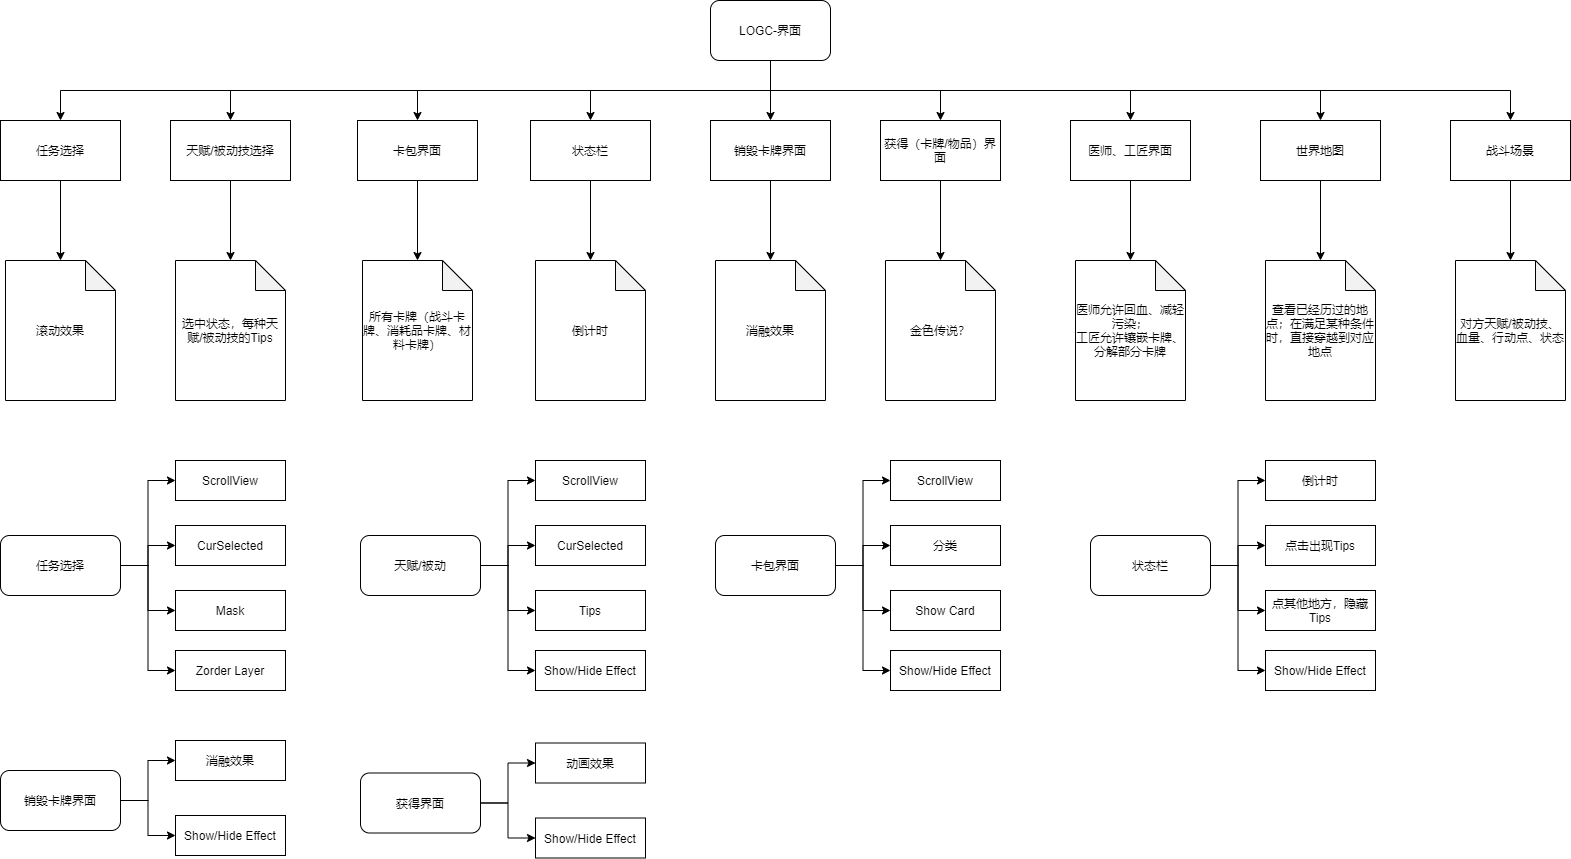

The diagram above was exported from draw.io. Its source (the exported page's mxGraphModel, read from the mxfile embedded in the PNG):
<mxGraphModel dx="1804" dy="664" grid="1" gridSize="10" guides="1" tooltips="1" connect="1" arrows="1" fold="1" page="1" pageScale="1" pageWidth="827" pageHeight="1169" math="0" shadow="0">
  <root>
    <mxCell id="0" />
    <mxCell id="1" parent="0" />
    <mxCell id="23" style="edgeStyle=orthogonalEdgeStyle;rounded=0;orthogonalLoop=1;jettySize=auto;html=1;entryX=0.5;entryY=0;entryDx=0;entryDy=0;entryPerimeter=0;" parent="1" source="3" target="22" edge="1">
      <mxGeometry relative="1" as="geometry" />
    </mxCell>
    <mxCell id="3" value="任务选择" style="rounded=0;whiteSpace=wrap;html=1;" parent="1" vertex="1">
      <mxGeometry x="-770" y="140" width="120" height="60" as="geometry" />
    </mxCell>
    <mxCell id="36" style="edgeStyle=orthogonalEdgeStyle;rounded=0;orthogonalLoop=1;jettySize=auto;html=1;exitX=0.5;exitY=1;exitDx=0;exitDy=0;entryX=0.5;entryY=0;entryDx=0;entryDy=0;entryPerimeter=0;" parent="1" source="4" target="24" edge="1">
      <mxGeometry relative="1" as="geometry" />
    </mxCell>
    <mxCell id="4" value="天赋/被动技选择" style="rounded=0;whiteSpace=wrap;html=1;" parent="1" vertex="1">
      <mxGeometry x="-600" y="140" width="120" height="60" as="geometry" />
    </mxCell>
    <mxCell id="37" style="edgeStyle=orthogonalEdgeStyle;rounded=0;orthogonalLoop=1;jettySize=auto;html=1;" parent="1" source="5" target="25" edge="1">
      <mxGeometry relative="1" as="geometry" />
    </mxCell>
    <mxCell id="5" value="卡包界面" style="rounded=0;whiteSpace=wrap;html=1;" parent="1" vertex="1">
      <mxGeometry x="-413" y="140" width="120" height="60" as="geometry" />
    </mxCell>
    <mxCell id="38" style="edgeStyle=orthogonalEdgeStyle;rounded=0;orthogonalLoop=1;jettySize=auto;html=1;entryX=0.5;entryY=0;entryDx=0;entryDy=0;entryPerimeter=0;" parent="1" source="6" target="26" edge="1">
      <mxGeometry relative="1" as="geometry" />
    </mxCell>
    <mxCell id="6" value="销毁卡牌界面" style="rounded=0;whiteSpace=wrap;html=1;" parent="1" vertex="1">
      <mxGeometry x="-60" y="140" width="120" height="60" as="geometry" />
    </mxCell>
    <mxCell id="39" style="edgeStyle=orthogonalEdgeStyle;rounded=0;orthogonalLoop=1;jettySize=auto;html=1;entryX=0.5;entryY=0;entryDx=0;entryDy=0;entryPerimeter=0;" parent="1" source="7" target="27" edge="1">
      <mxGeometry relative="1" as="geometry" />
    </mxCell>
    <mxCell id="7" value="获得（卡牌/物品）界面" style="rounded=0;whiteSpace=wrap;html=1;" parent="1" vertex="1">
      <mxGeometry x="110" y="140" width="120" height="60" as="geometry" />
    </mxCell>
    <mxCell id="41" style="edgeStyle=orthogonalEdgeStyle;rounded=0;orthogonalLoop=1;jettySize=auto;html=1;entryX=0.5;entryY=0;entryDx=0;entryDy=0;entryPerimeter=0;" parent="1" source="8" target="29" edge="1">
      <mxGeometry relative="1" as="geometry" />
    </mxCell>
    <mxCell id="8" value="世界地图" style="rounded=0;whiteSpace=wrap;html=1;" parent="1" vertex="1">
      <mxGeometry x="490" y="140" width="120" height="60" as="geometry" />
    </mxCell>
    <mxCell id="40" style="edgeStyle=orthogonalEdgeStyle;rounded=0;orthogonalLoop=1;jettySize=auto;html=1;entryX=0.5;entryY=0;entryDx=0;entryDy=0;entryPerimeter=0;" parent="1" source="9" target="28" edge="1">
      <mxGeometry relative="1" as="geometry" />
    </mxCell>
    <mxCell id="9" value="医师、工匠界面" style="rounded=0;whiteSpace=wrap;html=1;" parent="1" vertex="1">
      <mxGeometry x="300" y="140" width="120" height="60" as="geometry" />
    </mxCell>
    <mxCell id="42" style="edgeStyle=orthogonalEdgeStyle;rounded=0;orthogonalLoop=1;jettySize=auto;html=1;" parent="1" source="10" target="30" edge="1">
      <mxGeometry relative="1" as="geometry" />
    </mxCell>
    <mxCell id="10" value="战斗场景" style="rounded=0;whiteSpace=wrap;html=1;" parent="1" vertex="1">
      <mxGeometry x="680" y="140" width="120" height="60" as="geometry" />
    </mxCell>
    <mxCell id="12" style="edgeStyle=orthogonalEdgeStyle;rounded=0;orthogonalLoop=1;jettySize=auto;html=1;entryX=0.5;entryY=0;entryDx=0;entryDy=0;exitX=0.5;exitY=1;exitDx=0;exitDy=0;" parent="1" source="11" target="3" edge="1">
      <mxGeometry relative="1" as="geometry" />
    </mxCell>
    <mxCell id="13" style="edgeStyle=orthogonalEdgeStyle;rounded=0;orthogonalLoop=1;jettySize=auto;html=1;entryX=0.5;entryY=0;entryDx=0;entryDy=0;exitX=0.5;exitY=1;exitDx=0;exitDy=0;" parent="1" source="11" target="4" edge="1">
      <mxGeometry relative="1" as="geometry" />
    </mxCell>
    <mxCell id="14" style="edgeStyle=orthogonalEdgeStyle;rounded=0;orthogonalLoop=1;jettySize=auto;html=1;entryX=0.5;entryY=0;entryDx=0;entryDy=0;exitX=0.5;exitY=1;exitDx=0;exitDy=0;" parent="1" source="11" target="5" edge="1">
      <mxGeometry relative="1" as="geometry" />
    </mxCell>
    <mxCell id="15" style="edgeStyle=orthogonalEdgeStyle;rounded=0;orthogonalLoop=1;jettySize=auto;html=1;entryX=0.5;entryY=0;entryDx=0;entryDy=0;exitX=0.5;exitY=1;exitDx=0;exitDy=0;" parent="1" source="11" target="6" edge="1">
      <mxGeometry relative="1" as="geometry" />
    </mxCell>
    <mxCell id="16" style="edgeStyle=orthogonalEdgeStyle;rounded=0;orthogonalLoop=1;jettySize=auto;html=1;entryX=0.5;entryY=0;entryDx=0;entryDy=0;exitX=0.5;exitY=1;exitDx=0;exitDy=0;" parent="1" source="11" target="7" edge="1">
      <mxGeometry relative="1" as="geometry" />
    </mxCell>
    <mxCell id="17" style="edgeStyle=orthogonalEdgeStyle;rounded=0;orthogonalLoop=1;jettySize=auto;html=1;entryX=0.5;entryY=0;entryDx=0;entryDy=0;exitX=0.5;exitY=1;exitDx=0;exitDy=0;" parent="1" source="11" target="9" edge="1">
      <mxGeometry relative="1" as="geometry" />
    </mxCell>
    <mxCell id="18" style="edgeStyle=orthogonalEdgeStyle;rounded=0;orthogonalLoop=1;jettySize=auto;html=1;entryX=0.5;entryY=0;entryDx=0;entryDy=0;exitX=0.5;exitY=1;exitDx=0;exitDy=0;" parent="1" source="11" target="8" edge="1">
      <mxGeometry relative="1" as="geometry" />
    </mxCell>
    <mxCell id="19" style="edgeStyle=orthogonalEdgeStyle;rounded=0;orthogonalLoop=1;jettySize=auto;html=1;entryX=0.5;entryY=0;entryDx=0;entryDy=0;exitX=0.5;exitY=1;exitDx=0;exitDy=0;" parent="1" source="11" target="10" edge="1">
      <mxGeometry relative="1" as="geometry">
        <Array as="points">
          <mxPoint y="110" />
          <mxPoint x="740" y="110" />
        </Array>
      </mxGeometry>
    </mxCell>
    <mxCell id="34" style="edgeStyle=orthogonalEdgeStyle;rounded=0;orthogonalLoop=1;jettySize=auto;html=1;entryX=0.5;entryY=0;entryDx=0;entryDy=0;" parent="1" target="31" edge="1">
      <mxGeometry relative="1" as="geometry">
        <mxPoint y="80" as="sourcePoint" />
        <Array as="points">
          <mxPoint y="110" />
          <mxPoint x="-180" y="110" />
        </Array>
      </mxGeometry>
    </mxCell>
    <mxCell id="11" value="LOGC-界面" style="rounded=1;whiteSpace=wrap;html=1;" parent="1" vertex="1">
      <mxGeometry x="-60" y="20" width="120" height="60" as="geometry" />
    </mxCell>
    <mxCell id="22" value="滚动效果" style="shape=note;whiteSpace=wrap;html=1;backgroundOutline=1;darkOpacity=0.05;" parent="1" vertex="1">
      <mxGeometry x="-765" y="280" width="110" height="140" as="geometry" />
    </mxCell>
    <mxCell id="24" value="选中状态，每种天赋/被动技的Tips" style="shape=note;whiteSpace=wrap;html=1;backgroundOutline=1;darkOpacity=0.05;" parent="1" vertex="1">
      <mxGeometry x="-595" y="280" width="110" height="140" as="geometry" />
    </mxCell>
    <mxCell id="25" value="所有卡牌（战斗卡牌、消耗品卡牌、材料卡牌）" style="shape=note;whiteSpace=wrap;html=1;backgroundOutline=1;darkOpacity=0.05;" parent="1" vertex="1">
      <mxGeometry x="-408" y="280" width="110" height="140" as="geometry" />
    </mxCell>
    <mxCell id="26" value="消融效果" style="shape=note;whiteSpace=wrap;html=1;backgroundOutline=1;darkOpacity=0.05;" parent="1" vertex="1">
      <mxGeometry x="-55" y="280" width="110" height="140" as="geometry" />
    </mxCell>
    <mxCell id="27" value="金色传说？" style="shape=note;whiteSpace=wrap;html=1;backgroundOutline=1;darkOpacity=0.05;" parent="1" vertex="1">
      <mxGeometry x="115" y="280" width="110" height="140" as="geometry" />
    </mxCell>
    <mxCell id="28" value="医师允许回血、减轻污染；&lt;br&gt;工匠允许镶嵌卡牌、分解部分卡牌" style="shape=note;whiteSpace=wrap;html=1;backgroundOutline=1;darkOpacity=0.05;" parent="1" vertex="1">
      <mxGeometry x="305" y="280" width="110" height="140" as="geometry" />
    </mxCell>
    <mxCell id="29" value="查看已经历过的地点；在满足某种条件时，直接穿越到对应地点" style="shape=note;whiteSpace=wrap;html=1;backgroundOutline=1;darkOpacity=0.05;" parent="1" vertex="1">
      <mxGeometry x="495" y="280" width="110" height="140" as="geometry" />
    </mxCell>
    <mxCell id="30" value="对方天赋/被动技、血量、行动点、状态" style="shape=note;whiteSpace=wrap;html=1;backgroundOutline=1;darkOpacity=0.05;" parent="1" vertex="1">
      <mxGeometry x="685" y="280" width="110" height="140" as="geometry" />
    </mxCell>
    <mxCell id="35" style="edgeStyle=orthogonalEdgeStyle;rounded=0;orthogonalLoop=1;jettySize=auto;html=1;entryX=0.5;entryY=0;entryDx=0;entryDy=0;entryPerimeter=0;" parent="1" source="31" target="32" edge="1">
      <mxGeometry relative="1" as="geometry" />
    </mxCell>
    <mxCell id="31" value="状态栏" style="rounded=0;whiteSpace=wrap;html=1;" parent="1" vertex="1">
      <mxGeometry x="-240" y="140" width="120" height="60" as="geometry" />
    </mxCell>
    <mxCell id="32" value="倒计时" style="shape=note;whiteSpace=wrap;html=1;backgroundOutline=1;darkOpacity=0.05;" parent="1" vertex="1">
      <mxGeometry x="-235" y="280" width="110" height="140" as="geometry" />
    </mxCell>
    <mxCell id="81" style="edgeStyle=orthogonalEdgeStyle;rounded=0;orthogonalLoop=1;jettySize=auto;html=1;entryX=0;entryY=0.5;entryDx=0;entryDy=0;" parent="1" source="75" target="77" edge="1">
      <mxGeometry relative="1" as="geometry" />
    </mxCell>
    <mxCell id="82" style="edgeStyle=orthogonalEdgeStyle;rounded=0;orthogonalLoop=1;jettySize=auto;html=1;entryX=0;entryY=0.5;entryDx=0;entryDy=0;" parent="1" source="75" target="78" edge="1">
      <mxGeometry relative="1" as="geometry" />
    </mxCell>
    <mxCell id="83" style="edgeStyle=orthogonalEdgeStyle;rounded=0;orthogonalLoop=1;jettySize=auto;html=1;entryX=0;entryY=0.5;entryDx=0;entryDy=0;" parent="1" source="75" target="79" edge="1">
      <mxGeometry relative="1" as="geometry" />
    </mxCell>
    <mxCell id="84" style="edgeStyle=orthogonalEdgeStyle;rounded=0;orthogonalLoop=1;jettySize=auto;html=1;entryX=0;entryY=0.5;entryDx=0;entryDy=0;" parent="1" source="75" target="80" edge="1">
      <mxGeometry relative="1" as="geometry" />
    </mxCell>
    <mxCell id="75" value="任务选择" style="rounded=1;whiteSpace=wrap;html=1;" parent="1" vertex="1">
      <mxGeometry x="-770" y="555" width="120" height="60" as="geometry" />
    </mxCell>
    <mxCell id="77" value="ScrollView" style="rounded=0;whiteSpace=wrap;html=1;" parent="1" vertex="1">
      <mxGeometry x="-595" y="480" width="110" height="40" as="geometry" />
    </mxCell>
    <mxCell id="78" value="CurSelected" style="rounded=0;whiteSpace=wrap;html=1;" parent="1" vertex="1">
      <mxGeometry x="-595" y="545" width="110" height="40" as="geometry" />
    </mxCell>
    <mxCell id="79" value="Mask" style="rounded=0;whiteSpace=wrap;html=1;" parent="1" vertex="1">
      <mxGeometry x="-595" y="610" width="110" height="40" as="geometry" />
    </mxCell>
    <mxCell id="80" value="Zorder Layer" style="rounded=0;whiteSpace=wrap;html=1;" parent="1" vertex="1">
      <mxGeometry x="-595" y="670" width="110" height="40" as="geometry" />
    </mxCell>
    <mxCell id="85" style="edgeStyle=orthogonalEdgeStyle;rounded=0;orthogonalLoop=1;jettySize=auto;html=1;entryX=0;entryY=0.5;entryDx=0;entryDy=0;" parent="1" source="89" target="90" edge="1">
      <mxGeometry relative="1" as="geometry" />
    </mxCell>
    <mxCell id="86" style="edgeStyle=orthogonalEdgeStyle;rounded=0;orthogonalLoop=1;jettySize=auto;html=1;entryX=0;entryY=0.5;entryDx=0;entryDy=0;" parent="1" source="89" target="91" edge="1">
      <mxGeometry relative="1" as="geometry" />
    </mxCell>
    <mxCell id="87" style="edgeStyle=orthogonalEdgeStyle;rounded=0;orthogonalLoop=1;jettySize=auto;html=1;entryX=0;entryY=0.5;entryDx=0;entryDy=0;" parent="1" source="89" target="92" edge="1">
      <mxGeometry relative="1" as="geometry" />
    </mxCell>
    <mxCell id="88" style="edgeStyle=orthogonalEdgeStyle;rounded=0;orthogonalLoop=1;jettySize=auto;html=1;entryX=0;entryY=0.5;entryDx=0;entryDy=0;" parent="1" source="89" target="93" edge="1">
      <mxGeometry relative="1" as="geometry" />
    </mxCell>
    <mxCell id="89" value="天赋/被动" style="rounded=1;whiteSpace=wrap;html=1;" parent="1" vertex="1">
      <mxGeometry x="-410" y="555" width="120" height="60" as="geometry" />
    </mxCell>
    <mxCell id="90" value="ScrollView" style="rounded=0;whiteSpace=wrap;html=1;" parent="1" vertex="1">
      <mxGeometry x="-235" y="480" width="110" height="40" as="geometry" />
    </mxCell>
    <mxCell id="91" value="CurSelected" style="rounded=0;whiteSpace=wrap;html=1;" parent="1" vertex="1">
      <mxGeometry x="-235" y="545" width="110" height="40" as="geometry" />
    </mxCell>
    <mxCell id="92" value="Tips" style="rounded=0;whiteSpace=wrap;html=1;" parent="1" vertex="1">
      <mxGeometry x="-235" y="610" width="110" height="40" as="geometry" />
    </mxCell>
    <mxCell id="93" value="Show/Hide Effect" style="rounded=0;whiteSpace=wrap;html=1;" parent="1" vertex="1">
      <mxGeometry x="-235" y="670" width="110" height="40" as="geometry" />
    </mxCell>
    <mxCell id="94" style="edgeStyle=orthogonalEdgeStyle;rounded=0;orthogonalLoop=1;jettySize=auto;html=1;entryX=0;entryY=0.5;entryDx=0;entryDy=0;" parent="1" source="98" target="99" edge="1">
      <mxGeometry relative="1" as="geometry" />
    </mxCell>
    <mxCell id="95" style="edgeStyle=orthogonalEdgeStyle;rounded=0;orthogonalLoop=1;jettySize=auto;html=1;entryX=0;entryY=0.5;entryDx=0;entryDy=0;" parent="1" source="98" target="100" edge="1">
      <mxGeometry relative="1" as="geometry" />
    </mxCell>
    <mxCell id="96" style="edgeStyle=orthogonalEdgeStyle;rounded=0;orthogonalLoop=1;jettySize=auto;html=1;entryX=0;entryY=0.5;entryDx=0;entryDy=0;" parent="1" source="98" target="101" edge="1">
      <mxGeometry relative="1" as="geometry" />
    </mxCell>
    <mxCell id="97" style="edgeStyle=orthogonalEdgeStyle;rounded=0;orthogonalLoop=1;jettySize=auto;html=1;entryX=0;entryY=0.5;entryDx=0;entryDy=0;" parent="1" source="98" target="102" edge="1">
      <mxGeometry relative="1" as="geometry" />
    </mxCell>
    <mxCell id="98" value="卡包界面" style="rounded=1;whiteSpace=wrap;html=1;" parent="1" vertex="1">
      <mxGeometry x="-55" y="555" width="120" height="60" as="geometry" />
    </mxCell>
    <mxCell id="99" value="ScrollView" style="rounded=0;whiteSpace=wrap;html=1;" parent="1" vertex="1">
      <mxGeometry x="120" y="480" width="110" height="40" as="geometry" />
    </mxCell>
    <mxCell id="100" value="分类" style="rounded=0;whiteSpace=wrap;html=1;" parent="1" vertex="1">
      <mxGeometry x="120" y="545" width="110" height="40" as="geometry" />
    </mxCell>
    <mxCell id="101" value="Show Card" style="rounded=0;whiteSpace=wrap;html=1;" parent="1" vertex="1">
      <mxGeometry x="120" y="610" width="110" height="40" as="geometry" />
    </mxCell>
    <mxCell id="102" value="Show/Hide Effect" style="rounded=0;whiteSpace=wrap;html=1;" parent="1" vertex="1">
      <mxGeometry x="120" y="670" width="110" height="40" as="geometry" />
    </mxCell>
    <mxCell id="103" style="edgeStyle=orthogonalEdgeStyle;rounded=0;orthogonalLoop=1;jettySize=auto;html=1;entryX=0;entryY=0.5;entryDx=0;entryDy=0;" parent="1" source="107" target="108" edge="1">
      <mxGeometry relative="1" as="geometry" />
    </mxCell>
    <mxCell id="104" style="edgeStyle=orthogonalEdgeStyle;rounded=0;orthogonalLoop=1;jettySize=auto;html=1;entryX=0;entryY=0.5;entryDx=0;entryDy=0;" parent="1" source="107" target="109" edge="1">
      <mxGeometry relative="1" as="geometry" />
    </mxCell>
    <mxCell id="105" style="edgeStyle=orthogonalEdgeStyle;rounded=0;orthogonalLoop=1;jettySize=auto;html=1;entryX=0;entryY=0.5;entryDx=0;entryDy=0;" parent="1" source="107" target="110" edge="1">
      <mxGeometry relative="1" as="geometry" />
    </mxCell>
    <mxCell id="106" style="edgeStyle=orthogonalEdgeStyle;rounded=0;orthogonalLoop=1;jettySize=auto;html=1;entryX=0;entryY=0.5;entryDx=0;entryDy=0;" parent="1" source="107" target="111" edge="1">
      <mxGeometry relative="1" as="geometry" />
    </mxCell>
    <mxCell id="107" value="状态栏" style="rounded=1;whiteSpace=wrap;html=1;" parent="1" vertex="1">
      <mxGeometry x="320" y="555" width="120" height="60" as="geometry" />
    </mxCell>
    <mxCell id="108" value="倒计时" style="rounded=0;whiteSpace=wrap;html=1;" parent="1" vertex="1">
      <mxGeometry x="495" y="480" width="110" height="40" as="geometry" />
    </mxCell>
    <mxCell id="109" value="点击出现Tips" style="rounded=0;whiteSpace=wrap;html=1;" parent="1" vertex="1">
      <mxGeometry x="495" y="545" width="110" height="40" as="geometry" />
    </mxCell>
    <mxCell id="110" value="点其他地方，隐藏Tips" style="rounded=0;whiteSpace=wrap;html=1;" parent="1" vertex="1">
      <mxGeometry x="495" y="610" width="110" height="40" as="geometry" />
    </mxCell>
    <mxCell id="111" value="Show/Hide Effect" style="rounded=0;whiteSpace=wrap;html=1;" parent="1" vertex="1">
      <mxGeometry x="495" y="670" width="110" height="40" as="geometry" />
    </mxCell>
    <mxCell id="112" style="edgeStyle=orthogonalEdgeStyle;rounded=0;orthogonalLoop=1;jettySize=auto;html=1;entryX=0;entryY=0.5;entryDx=0;entryDy=0;" parent="1" source="116" target="117" edge="1">
      <mxGeometry relative="1" as="geometry" />
    </mxCell>
    <mxCell id="115" style="edgeStyle=orthogonalEdgeStyle;rounded=0;orthogonalLoop=1;jettySize=auto;html=1;entryX=0;entryY=0.5;entryDx=0;entryDy=0;" parent="1" source="116" target="120" edge="1">
      <mxGeometry relative="1" as="geometry" />
    </mxCell>
    <mxCell id="116" value="销毁卡牌界面" style="rounded=1;whiteSpace=wrap;html=1;" parent="1" vertex="1">
      <mxGeometry x="-770" y="790" width="120" height="60" as="geometry" />
    </mxCell>
    <mxCell id="117" value="消融效果" style="rounded=0;whiteSpace=wrap;html=1;" parent="1" vertex="1">
      <mxGeometry x="-595" y="760" width="110" height="40" as="geometry" />
    </mxCell>
    <mxCell id="120" value="Show/Hide Effect" style="rounded=0;whiteSpace=wrap;html=1;" parent="1" vertex="1">
      <mxGeometry x="-595" y="835" width="110" height="40" as="geometry" />
    </mxCell>
    <mxCell id="121" style="edgeStyle=orthogonalEdgeStyle;rounded=0;orthogonalLoop=1;jettySize=auto;html=1;entryX=0;entryY=0.5;entryDx=0;entryDy=0;" parent="1" source="123" target="124" edge="1">
      <mxGeometry relative="1" as="geometry" />
    </mxCell>
    <mxCell id="122" style="edgeStyle=orthogonalEdgeStyle;rounded=0;orthogonalLoop=1;jettySize=auto;html=1;entryX=0;entryY=0.5;entryDx=0;entryDy=0;" parent="1" source="123" target="125" edge="1">
      <mxGeometry relative="1" as="geometry" />
    </mxCell>
    <mxCell id="123" value="获得界面" style="rounded=1;whiteSpace=wrap;html=1;" parent="1" vertex="1">
      <mxGeometry x="-410" y="792.5" width="120" height="60" as="geometry" />
    </mxCell>
    <mxCell id="124" value="动画效果" style="rounded=0;whiteSpace=wrap;html=1;" parent="1" vertex="1">
      <mxGeometry x="-235" y="762.5" width="110" height="40" as="geometry" />
    </mxCell>
    <mxCell id="125" value="Show/Hide Effect" style="rounded=0;whiteSpace=wrap;html=1;" parent="1" vertex="1">
      <mxGeometry x="-235" y="837.5" width="110" height="40" as="geometry" />
    </mxCell>
  </root>
</mxGraphModel>